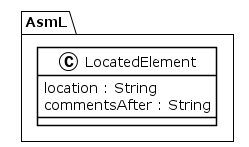

The diagram above was rendered by PlantUML. Its source (embedded in the PNG):
@startuml
!theme plain
package AsmL {
class LocatedElement {
	 location : String
	 commentsAfter : String
}
}
@enduml